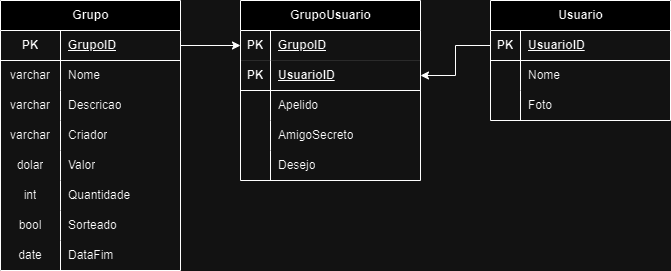

The diagram above was exported from draw.io. Its source (the exported page's mxGraphModel, read from the mxfile embedded in the PNG):
<mxGraphModel dx="954" dy="600" grid="1" gridSize="10" guides="1" tooltips="1" connect="1" arrows="1" fold="1" page="1" pageScale="1" pageWidth="827" pageHeight="1169" math="0" shadow="0">
  <root>
    <mxCell id="0" />
    <mxCell id="1" parent="0" />
    <mxCell id="Bpj310ujQnEd8zCOjWzO-16" value="Usuario" style="shape=table;startSize=30;container=1;collapsible=1;childLayout=tableLayout;fixedRows=1;rowLines=0;fontStyle=1;align=center;resizeLast=1;html=1;" vertex="1" parent="1">
      <mxGeometry x="510" y="20" width="180" height="120" as="geometry" />
    </mxCell>
    <mxCell id="Bpj310ujQnEd8zCOjWzO-17" value="" style="shape=tableRow;horizontal=0;startSize=0;swimlaneHead=0;swimlaneBody=0;fillColor=none;collapsible=0;dropTarget=0;points=[[0,0.5],[1,0.5]];portConstraint=eastwest;top=0;left=0;right=0;bottom=1;" vertex="1" parent="Bpj310ujQnEd8zCOjWzO-16">
      <mxGeometry y="30" width="180" height="30" as="geometry" />
    </mxCell>
    <mxCell id="Bpj310ujQnEd8zCOjWzO-18" value="PK" style="shape=partialRectangle;connectable=0;fillColor=none;top=0;left=0;bottom=0;right=0;fontStyle=1;overflow=hidden;whiteSpace=wrap;html=1;" vertex="1" parent="Bpj310ujQnEd8zCOjWzO-17">
      <mxGeometry width="30" height="30" as="geometry">
        <mxRectangle width="30" height="30" as="alternateBounds" />
      </mxGeometry>
    </mxCell>
    <mxCell id="Bpj310ujQnEd8zCOjWzO-19" value="UsuarioID" style="shape=partialRectangle;connectable=0;fillColor=none;top=0;left=0;bottom=0;right=0;align=left;spacingLeft=6;fontStyle=5;overflow=hidden;whiteSpace=wrap;html=1;" vertex="1" parent="Bpj310ujQnEd8zCOjWzO-17">
      <mxGeometry x="30" width="150" height="30" as="geometry">
        <mxRectangle width="150" height="30" as="alternateBounds" />
      </mxGeometry>
    </mxCell>
    <mxCell id="Bpj310ujQnEd8zCOjWzO-20" value="" style="shape=tableRow;horizontal=0;startSize=0;swimlaneHead=0;swimlaneBody=0;fillColor=none;collapsible=0;dropTarget=0;points=[[0,0.5],[1,0.5]];portConstraint=eastwest;top=0;left=0;right=0;bottom=0;" vertex="1" parent="Bpj310ujQnEd8zCOjWzO-16">
      <mxGeometry y="60" width="180" height="30" as="geometry" />
    </mxCell>
    <mxCell id="Bpj310ujQnEd8zCOjWzO-21" value="" style="shape=partialRectangle;connectable=0;fillColor=none;top=0;left=0;bottom=0;right=0;editable=1;overflow=hidden;whiteSpace=wrap;html=1;" vertex="1" parent="Bpj310ujQnEd8zCOjWzO-20">
      <mxGeometry width="30" height="30" as="geometry">
        <mxRectangle width="30" height="30" as="alternateBounds" />
      </mxGeometry>
    </mxCell>
    <mxCell id="Bpj310ujQnEd8zCOjWzO-22" value="Nome" style="shape=partialRectangle;connectable=0;fillColor=none;top=0;left=0;bottom=0;right=0;align=left;spacingLeft=6;overflow=hidden;whiteSpace=wrap;html=1;" vertex="1" parent="Bpj310ujQnEd8zCOjWzO-20">
      <mxGeometry x="30" width="150" height="30" as="geometry">
        <mxRectangle width="150" height="30" as="alternateBounds" />
      </mxGeometry>
    </mxCell>
    <mxCell id="Bpj310ujQnEd8zCOjWzO-23" value="" style="shape=tableRow;horizontal=0;startSize=0;swimlaneHead=0;swimlaneBody=0;fillColor=none;collapsible=0;dropTarget=0;points=[[0,0.5],[1,0.5]];portConstraint=eastwest;top=0;left=0;right=0;bottom=0;" vertex="1" parent="Bpj310ujQnEd8zCOjWzO-16">
      <mxGeometry y="90" width="180" height="30" as="geometry" />
    </mxCell>
    <mxCell id="Bpj310ujQnEd8zCOjWzO-24" value="" style="shape=partialRectangle;connectable=0;fillColor=none;top=0;left=0;bottom=0;right=0;editable=1;overflow=hidden;whiteSpace=wrap;html=1;" vertex="1" parent="Bpj310ujQnEd8zCOjWzO-23">
      <mxGeometry width="30" height="30" as="geometry">
        <mxRectangle width="30" height="30" as="alternateBounds" />
      </mxGeometry>
    </mxCell>
    <mxCell id="Bpj310ujQnEd8zCOjWzO-25" value="Foto" style="shape=partialRectangle;connectable=0;fillColor=none;top=0;left=0;bottom=0;right=0;align=left;spacingLeft=6;overflow=hidden;whiteSpace=wrap;html=1;" vertex="1" parent="Bpj310ujQnEd8zCOjWzO-23">
      <mxGeometry x="30" width="150" height="30" as="geometry">
        <mxRectangle width="150" height="30" as="alternateBounds" />
      </mxGeometry>
    </mxCell>
    <mxCell id="Bpj310ujQnEd8zCOjWzO-39" value="Grupo" style="shape=table;startSize=30;container=1;collapsible=1;childLayout=tableLayout;fixedRows=1;rowLines=0;fontStyle=1;align=center;resizeLast=1;html=1;" vertex="1" parent="1">
      <mxGeometry x="20" y="20" width="180" height="270" as="geometry" />
    </mxCell>
    <mxCell id="Bpj310ujQnEd8zCOjWzO-40" value="" style="shape=tableRow;horizontal=0;startSize=0;swimlaneHead=0;swimlaneBody=0;fillColor=none;collapsible=0;dropTarget=0;points=[[0,0.5],[1,0.5]];portConstraint=eastwest;top=0;left=0;right=0;bottom=1;" vertex="1" parent="Bpj310ujQnEd8zCOjWzO-39">
      <mxGeometry y="30" width="180" height="30" as="geometry" />
    </mxCell>
    <mxCell id="Bpj310ujQnEd8zCOjWzO-41" value="PK" style="shape=partialRectangle;connectable=0;fillColor=none;top=0;left=0;bottom=0;right=0;fontStyle=1;overflow=hidden;whiteSpace=wrap;html=1;" vertex="1" parent="Bpj310ujQnEd8zCOjWzO-40">
      <mxGeometry width="60" height="30" as="geometry">
        <mxRectangle width="60" height="30" as="alternateBounds" />
      </mxGeometry>
    </mxCell>
    <mxCell id="Bpj310ujQnEd8zCOjWzO-42" value="GrupoID" style="shape=partialRectangle;connectable=0;fillColor=none;top=0;left=0;bottom=0;right=0;align=left;spacingLeft=6;fontStyle=5;overflow=hidden;whiteSpace=wrap;html=1;" vertex="1" parent="Bpj310ujQnEd8zCOjWzO-40">
      <mxGeometry x="60" width="120" height="30" as="geometry">
        <mxRectangle width="120" height="30" as="alternateBounds" />
      </mxGeometry>
    </mxCell>
    <mxCell id="Bpj310ujQnEd8zCOjWzO-43" value="" style="shape=tableRow;horizontal=0;startSize=0;swimlaneHead=0;swimlaneBody=0;fillColor=none;collapsible=0;dropTarget=0;points=[[0,0.5],[1,0.5]];portConstraint=eastwest;top=0;left=0;right=0;bottom=0;" vertex="1" parent="Bpj310ujQnEd8zCOjWzO-39">
      <mxGeometry y="60" width="180" height="30" as="geometry" />
    </mxCell>
    <mxCell id="Bpj310ujQnEd8zCOjWzO-44" value="varchar" style="shape=partialRectangle;connectable=0;fillColor=none;top=0;left=0;bottom=0;right=0;editable=1;overflow=hidden;whiteSpace=wrap;html=1;" vertex="1" parent="Bpj310ujQnEd8zCOjWzO-43">
      <mxGeometry width="60" height="30" as="geometry">
        <mxRectangle width="60" height="30" as="alternateBounds" />
      </mxGeometry>
    </mxCell>
    <mxCell id="Bpj310ujQnEd8zCOjWzO-45" value="Nome" style="shape=partialRectangle;connectable=0;fillColor=none;top=0;left=0;bottom=0;right=0;align=left;spacingLeft=6;overflow=hidden;whiteSpace=wrap;html=1;" vertex="1" parent="Bpj310ujQnEd8zCOjWzO-43">
      <mxGeometry x="60" width="120" height="30" as="geometry">
        <mxRectangle width="120" height="30" as="alternateBounds" />
      </mxGeometry>
    </mxCell>
    <mxCell id="Bpj310ujQnEd8zCOjWzO-46" value="" style="shape=tableRow;horizontal=0;startSize=0;swimlaneHead=0;swimlaneBody=0;fillColor=none;collapsible=0;dropTarget=0;points=[[0,0.5],[1,0.5]];portConstraint=eastwest;top=0;left=0;right=0;bottom=0;" vertex="1" parent="Bpj310ujQnEd8zCOjWzO-39">
      <mxGeometry y="90" width="180" height="30" as="geometry" />
    </mxCell>
    <mxCell id="Bpj310ujQnEd8zCOjWzO-47" value="varchar" style="shape=partialRectangle;connectable=0;fillColor=none;top=0;left=0;bottom=0;right=0;editable=1;overflow=hidden;whiteSpace=wrap;html=1;" vertex="1" parent="Bpj310ujQnEd8zCOjWzO-46">
      <mxGeometry width="60" height="30" as="geometry">
        <mxRectangle width="60" height="30" as="alternateBounds" />
      </mxGeometry>
    </mxCell>
    <mxCell id="Bpj310ujQnEd8zCOjWzO-48" value="Descricao" style="shape=partialRectangle;connectable=0;fillColor=none;top=0;left=0;bottom=0;right=0;align=left;spacingLeft=6;overflow=hidden;whiteSpace=wrap;html=1;" vertex="1" parent="Bpj310ujQnEd8zCOjWzO-46">
      <mxGeometry x="60" width="120" height="30" as="geometry">
        <mxRectangle width="120" height="30" as="alternateBounds" />
      </mxGeometry>
    </mxCell>
    <mxCell id="Bpj310ujQnEd8zCOjWzO-57" value="" style="shape=tableRow;horizontal=0;startSize=0;swimlaneHead=0;swimlaneBody=0;fillColor=none;collapsible=0;dropTarget=0;points=[[0,0.5],[1,0.5]];portConstraint=eastwest;top=0;left=0;right=0;bottom=0;" vertex="1" parent="Bpj310ujQnEd8zCOjWzO-39">
      <mxGeometry y="120" width="180" height="30" as="geometry" />
    </mxCell>
    <mxCell id="Bpj310ujQnEd8zCOjWzO-58" value="varchar" style="shape=partialRectangle;connectable=0;fillColor=none;top=0;left=0;bottom=0;right=0;editable=1;overflow=hidden;whiteSpace=wrap;html=1;" vertex="1" parent="Bpj310ujQnEd8zCOjWzO-57">
      <mxGeometry width="60" height="30" as="geometry">
        <mxRectangle width="60" height="30" as="alternateBounds" />
      </mxGeometry>
    </mxCell>
    <mxCell id="Bpj310ujQnEd8zCOjWzO-59" value="Criador" style="shape=partialRectangle;connectable=0;fillColor=none;top=0;left=0;bottom=0;right=0;align=left;spacingLeft=6;overflow=hidden;whiteSpace=wrap;html=1;" vertex="1" parent="Bpj310ujQnEd8zCOjWzO-57">
      <mxGeometry x="60" width="120" height="30" as="geometry">
        <mxRectangle width="120" height="30" as="alternateBounds" />
      </mxGeometry>
    </mxCell>
    <mxCell id="Bpj310ujQnEd8zCOjWzO-66" value="" style="shape=tableRow;horizontal=0;startSize=0;swimlaneHead=0;swimlaneBody=0;fillColor=none;collapsible=0;dropTarget=0;points=[[0,0.5],[1,0.5]];portConstraint=eastwest;top=0;left=0;right=0;bottom=0;" vertex="1" parent="Bpj310ujQnEd8zCOjWzO-39">
      <mxGeometry y="150" width="180" height="30" as="geometry" />
    </mxCell>
    <mxCell id="Bpj310ujQnEd8zCOjWzO-67" value="dolar" style="shape=partialRectangle;connectable=0;fillColor=none;top=0;left=0;bottom=0;right=0;editable=1;overflow=hidden;whiteSpace=wrap;html=1;" vertex="1" parent="Bpj310ujQnEd8zCOjWzO-66">
      <mxGeometry width="60" height="30" as="geometry">
        <mxRectangle width="60" height="30" as="alternateBounds" />
      </mxGeometry>
    </mxCell>
    <mxCell id="Bpj310ujQnEd8zCOjWzO-68" value="Valor" style="shape=partialRectangle;connectable=0;fillColor=none;top=0;left=0;bottom=0;right=0;align=left;spacingLeft=6;overflow=hidden;whiteSpace=wrap;html=1;" vertex="1" parent="Bpj310ujQnEd8zCOjWzO-66">
      <mxGeometry x="60" width="120" height="30" as="geometry">
        <mxRectangle width="120" height="30" as="alternateBounds" />
      </mxGeometry>
    </mxCell>
    <mxCell id="Bpj310ujQnEd8zCOjWzO-72" value="" style="shape=tableRow;horizontal=0;startSize=0;swimlaneHead=0;swimlaneBody=0;fillColor=none;collapsible=0;dropTarget=0;points=[[0,0.5],[1,0.5]];portConstraint=eastwest;top=0;left=0;right=0;bottom=0;" vertex="1" parent="Bpj310ujQnEd8zCOjWzO-39">
      <mxGeometry y="180" width="180" height="30" as="geometry" />
    </mxCell>
    <mxCell id="Bpj310ujQnEd8zCOjWzO-73" value="int" style="shape=partialRectangle;connectable=0;fillColor=none;top=0;left=0;bottom=0;right=0;editable=1;overflow=hidden;whiteSpace=wrap;html=1;" vertex="1" parent="Bpj310ujQnEd8zCOjWzO-72">
      <mxGeometry width="60" height="30" as="geometry">
        <mxRectangle width="60" height="30" as="alternateBounds" />
      </mxGeometry>
    </mxCell>
    <mxCell id="Bpj310ujQnEd8zCOjWzO-74" value="Quantidade" style="shape=partialRectangle;connectable=0;fillColor=none;top=0;left=0;bottom=0;right=0;align=left;spacingLeft=6;overflow=hidden;whiteSpace=wrap;html=1;" vertex="1" parent="Bpj310ujQnEd8zCOjWzO-72">
      <mxGeometry x="60" width="120" height="30" as="geometry">
        <mxRectangle width="120" height="30" as="alternateBounds" />
      </mxGeometry>
    </mxCell>
    <mxCell id="Bpj310ujQnEd8zCOjWzO-60" value="" style="shape=tableRow;horizontal=0;startSize=0;swimlaneHead=0;swimlaneBody=0;fillColor=none;collapsible=0;dropTarget=0;points=[[0,0.5],[1,0.5]];portConstraint=eastwest;top=0;left=0;right=0;bottom=0;" vertex="1" parent="Bpj310ujQnEd8zCOjWzO-39">
      <mxGeometry y="210" width="180" height="30" as="geometry" />
    </mxCell>
    <mxCell id="Bpj310ujQnEd8zCOjWzO-61" value="bool" style="shape=partialRectangle;connectable=0;fillColor=none;top=0;left=0;bottom=0;right=0;editable=1;overflow=hidden;whiteSpace=wrap;html=1;" vertex="1" parent="Bpj310ujQnEd8zCOjWzO-60">
      <mxGeometry width="60" height="30" as="geometry">
        <mxRectangle width="60" height="30" as="alternateBounds" />
      </mxGeometry>
    </mxCell>
    <mxCell id="Bpj310ujQnEd8zCOjWzO-62" value="Sorteado" style="shape=partialRectangle;connectable=0;fillColor=none;top=0;left=0;bottom=0;right=0;align=left;spacingLeft=6;overflow=hidden;whiteSpace=wrap;html=1;" vertex="1" parent="Bpj310ujQnEd8zCOjWzO-60">
      <mxGeometry x="60" width="120" height="30" as="geometry">
        <mxRectangle width="120" height="30" as="alternateBounds" />
      </mxGeometry>
    </mxCell>
    <mxCell id="Bpj310ujQnEd8zCOjWzO-63" value="" style="shape=tableRow;horizontal=0;startSize=0;swimlaneHead=0;swimlaneBody=0;fillColor=none;collapsible=0;dropTarget=0;points=[[0,0.5],[1,0.5]];portConstraint=eastwest;top=0;left=0;right=0;bottom=0;" vertex="1" parent="Bpj310ujQnEd8zCOjWzO-39">
      <mxGeometry y="240" width="180" height="30" as="geometry" />
    </mxCell>
    <mxCell id="Bpj310ujQnEd8zCOjWzO-64" value="date" style="shape=partialRectangle;connectable=0;fillColor=none;top=0;left=0;bottom=0;right=0;editable=1;overflow=hidden;whiteSpace=wrap;html=1;" vertex="1" parent="Bpj310ujQnEd8zCOjWzO-63">
      <mxGeometry width="60" height="30" as="geometry">
        <mxRectangle width="60" height="30" as="alternateBounds" />
      </mxGeometry>
    </mxCell>
    <mxCell id="Bpj310ujQnEd8zCOjWzO-65" value="DataFim" style="shape=partialRectangle;connectable=0;fillColor=none;top=0;left=0;bottom=0;right=0;align=left;spacingLeft=6;overflow=hidden;whiteSpace=wrap;html=1;" vertex="1" parent="Bpj310ujQnEd8zCOjWzO-63">
      <mxGeometry x="60" width="120" height="30" as="geometry">
        <mxRectangle width="120" height="30" as="alternateBounds" />
      </mxGeometry>
    </mxCell>
    <mxCell id="Bpj310ujQnEd8zCOjWzO-29" value="GrupoUsuario" style="shape=table;startSize=30;container=1;collapsible=1;childLayout=tableLayout;fixedRows=1;rowLines=0;fontStyle=1;align=center;resizeLast=1;html=1;" vertex="1" parent="1">
      <mxGeometry x="260" y="20" width="180" height="180" as="geometry" />
    </mxCell>
    <mxCell id="Bpj310ujQnEd8zCOjWzO-49" value="" style="shape=tableRow;horizontal=0;startSize=0;swimlaneHead=0;swimlaneBody=0;fillColor=none;collapsible=0;dropTarget=0;points=[[0,0.5],[1,0.5]];portConstraint=eastwest;top=0;left=0;right=0;bottom=1;dashed=1;strokeWidth=0;" vertex="1" parent="Bpj310ujQnEd8zCOjWzO-29">
      <mxGeometry y="30" width="180" height="30" as="geometry" />
    </mxCell>
    <mxCell id="Bpj310ujQnEd8zCOjWzO-50" value="PK" style="shape=partialRectangle;connectable=0;fillColor=none;top=0;left=0;bottom=0;right=0;fontStyle=1;overflow=hidden;whiteSpace=wrap;html=1;" vertex="1" parent="Bpj310ujQnEd8zCOjWzO-49">
      <mxGeometry width="30" height="30" as="geometry">
        <mxRectangle width="30" height="30" as="alternateBounds" />
      </mxGeometry>
    </mxCell>
    <mxCell id="Bpj310ujQnEd8zCOjWzO-51" value="GrupoID" style="shape=partialRectangle;connectable=0;fillColor=none;top=0;left=0;bottom=0;right=0;align=left;spacingLeft=6;fontStyle=5;overflow=hidden;whiteSpace=wrap;html=1;" vertex="1" parent="Bpj310ujQnEd8zCOjWzO-49">
      <mxGeometry x="30" width="150" height="30" as="geometry">
        <mxRectangle width="150" height="30" as="alternateBounds" />
      </mxGeometry>
    </mxCell>
    <mxCell id="Bpj310ujQnEd8zCOjWzO-30" value="" style="shape=tableRow;horizontal=0;startSize=0;swimlaneHead=0;swimlaneBody=0;fillColor=none;collapsible=0;dropTarget=0;points=[[0,0.5],[1,0.5]];portConstraint=eastwest;top=0;left=0;right=0;bottom=1;" vertex="1" parent="Bpj310ujQnEd8zCOjWzO-29">
      <mxGeometry y="60" width="180" height="30" as="geometry" />
    </mxCell>
    <mxCell id="Bpj310ujQnEd8zCOjWzO-31" value="PK" style="shape=partialRectangle;connectable=0;fillColor=none;top=0;left=0;bottom=0;right=0;fontStyle=1;overflow=hidden;whiteSpace=wrap;html=1;" vertex="1" parent="Bpj310ujQnEd8zCOjWzO-30">
      <mxGeometry width="30" height="30" as="geometry">
        <mxRectangle width="30" height="30" as="alternateBounds" />
      </mxGeometry>
    </mxCell>
    <mxCell id="Bpj310ujQnEd8zCOjWzO-32" value="UsuarioID" style="shape=partialRectangle;connectable=0;fillColor=none;top=0;left=0;bottom=0;right=0;align=left;spacingLeft=6;fontStyle=5;overflow=hidden;whiteSpace=wrap;html=1;" vertex="1" parent="Bpj310ujQnEd8zCOjWzO-30">
      <mxGeometry x="30" width="150" height="30" as="geometry">
        <mxRectangle width="150" height="30" as="alternateBounds" />
      </mxGeometry>
    </mxCell>
    <mxCell id="Bpj310ujQnEd8zCOjWzO-69" value="" style="shape=tableRow;horizontal=0;startSize=0;swimlaneHead=0;swimlaneBody=0;fillColor=none;collapsible=0;dropTarget=0;points=[[0,0.5],[1,0.5]];portConstraint=eastwest;top=0;left=0;right=0;bottom=0;" vertex="1" parent="Bpj310ujQnEd8zCOjWzO-29">
      <mxGeometry y="90" width="180" height="30" as="geometry" />
    </mxCell>
    <mxCell id="Bpj310ujQnEd8zCOjWzO-70" value="" style="shape=partialRectangle;connectable=0;fillColor=none;top=0;left=0;bottom=0;right=0;editable=1;overflow=hidden;whiteSpace=wrap;html=1;" vertex="1" parent="Bpj310ujQnEd8zCOjWzO-69">
      <mxGeometry width="30" height="30" as="geometry">
        <mxRectangle width="30" height="30" as="alternateBounds" />
      </mxGeometry>
    </mxCell>
    <mxCell id="Bpj310ujQnEd8zCOjWzO-71" value="Apelido" style="shape=partialRectangle;connectable=0;fillColor=none;top=0;left=0;bottom=0;right=0;align=left;spacingLeft=6;overflow=hidden;whiteSpace=wrap;html=1;" vertex="1" parent="Bpj310ujQnEd8zCOjWzO-69">
      <mxGeometry x="30" width="150" height="30" as="geometry">
        <mxRectangle width="150" height="30" as="alternateBounds" />
      </mxGeometry>
    </mxCell>
    <mxCell id="Bpj310ujQnEd8zCOjWzO-33" value="" style="shape=tableRow;horizontal=0;startSize=0;swimlaneHead=0;swimlaneBody=0;fillColor=none;collapsible=0;dropTarget=0;points=[[0,0.5],[1,0.5]];portConstraint=eastwest;top=0;left=0;right=0;bottom=0;" vertex="1" parent="Bpj310ujQnEd8zCOjWzO-29">
      <mxGeometry y="120" width="180" height="30" as="geometry" />
    </mxCell>
    <mxCell id="Bpj310ujQnEd8zCOjWzO-34" value="" style="shape=partialRectangle;connectable=0;fillColor=none;top=0;left=0;bottom=0;right=0;editable=1;overflow=hidden;whiteSpace=wrap;html=1;" vertex="1" parent="Bpj310ujQnEd8zCOjWzO-33">
      <mxGeometry width="30" height="30" as="geometry">
        <mxRectangle width="30" height="30" as="alternateBounds" />
      </mxGeometry>
    </mxCell>
    <mxCell id="Bpj310ujQnEd8zCOjWzO-35" value="AmigoSecreto" style="shape=partialRectangle;connectable=0;fillColor=none;top=0;left=0;bottom=0;right=0;align=left;spacingLeft=6;overflow=hidden;whiteSpace=wrap;html=1;" vertex="1" parent="Bpj310ujQnEd8zCOjWzO-33">
      <mxGeometry x="30" width="150" height="30" as="geometry">
        <mxRectangle width="150" height="30" as="alternateBounds" />
      </mxGeometry>
    </mxCell>
    <mxCell id="Bpj310ujQnEd8zCOjWzO-54" value="" style="shape=tableRow;horizontal=0;startSize=0;swimlaneHead=0;swimlaneBody=0;fillColor=none;collapsible=0;dropTarget=0;points=[[0,0.5],[1,0.5]];portConstraint=eastwest;top=0;left=0;right=0;bottom=0;" vertex="1" parent="Bpj310ujQnEd8zCOjWzO-29">
      <mxGeometry y="150" width="180" height="30" as="geometry" />
    </mxCell>
    <mxCell id="Bpj310ujQnEd8zCOjWzO-55" value="" style="shape=partialRectangle;connectable=0;fillColor=none;top=0;left=0;bottom=0;right=0;editable=1;overflow=hidden;whiteSpace=wrap;html=1;" vertex="1" parent="Bpj310ujQnEd8zCOjWzO-54">
      <mxGeometry width="30" height="30" as="geometry">
        <mxRectangle width="30" height="30" as="alternateBounds" />
      </mxGeometry>
    </mxCell>
    <mxCell id="Bpj310ujQnEd8zCOjWzO-56" value="Desejo" style="shape=partialRectangle;connectable=0;fillColor=none;top=0;left=0;bottom=0;right=0;align=left;spacingLeft=6;overflow=hidden;whiteSpace=wrap;html=1;" vertex="1" parent="Bpj310ujQnEd8zCOjWzO-54">
      <mxGeometry x="30" width="150" height="30" as="geometry">
        <mxRectangle width="150" height="30" as="alternateBounds" />
      </mxGeometry>
    </mxCell>
    <mxCell id="Bpj310ujQnEd8zCOjWzO-52" style="edgeStyle=orthogonalEdgeStyle;rounded=0;orthogonalLoop=1;jettySize=auto;html=1;exitX=0;exitY=0.5;exitDx=0;exitDy=0;" edge="1" parent="1" source="Bpj310ujQnEd8zCOjWzO-17" target="Bpj310ujQnEd8zCOjWzO-30">
      <mxGeometry relative="1" as="geometry" />
    </mxCell>
    <mxCell id="Bpj310ujQnEd8zCOjWzO-53" style="edgeStyle=orthogonalEdgeStyle;rounded=0;orthogonalLoop=1;jettySize=auto;html=1;exitX=1;exitY=0.5;exitDx=0;exitDy=0;" edge="1" parent="1" source="Bpj310ujQnEd8zCOjWzO-40" target="Bpj310ujQnEd8zCOjWzO-49">
      <mxGeometry relative="1" as="geometry" />
    </mxCell>
  </root>
</mxGraphModel>